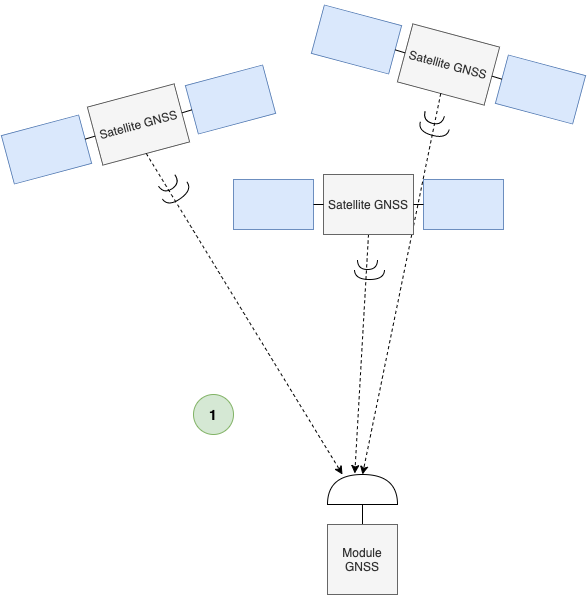

The diagram above was exported from draw.io. Its source (the exported page's mxGraphModel, read from the mxfile embedded in the PNG):
<mxGraphModel dx="946" dy="624" grid="1" gridSize="10" guides="1" tooltips="1" connect="1" arrows="1" fold="1" page="1" pageScale="1" pageWidth="827" pageHeight="1169" math="0" shadow="0">
  <root>
    <mxCell id="0" />
    <mxCell id="1" parent="0" />
    <mxCell id="L0kBGrAKzO9C7vopE7le-16" value="" style="group;rotation=-15;" parent="1" vertex="1" connectable="0">
      <mxGeometry x="90" y="110" width="270" height="60" as="geometry" />
    </mxCell>
    <mxCell id="L0kBGrAKzO9C7vopE7le-1" value="Satellite GNSS" style="rounded=0;whiteSpace=wrap;html=1;fillColor=#f5f5f5;strokeColor=#666666;fontColor=#333333;rotation=-15;" parent="L0kBGrAKzO9C7vopE7le-16" vertex="1">
      <mxGeometry x="90" width="90" height="60" as="geometry" />
    </mxCell>
    <mxCell id="L0kBGrAKzO9C7vopE7le-2" value="" style="rounded=0;whiteSpace=wrap;html=1;fillColor=#dae8fc;strokeColor=#6c8ebf;rotation=-15;" parent="L0kBGrAKzO9C7vopE7le-16" vertex="1">
      <mxGeometry x="187" y="-20" width="80" height="50" as="geometry" />
    </mxCell>
    <mxCell id="L0kBGrAKzO9C7vopE7le-8" style="edgeStyle=none;rounded=0;orthogonalLoop=1;jettySize=auto;html=1;exitX=1;exitY=0.5;exitDx=0;exitDy=0;entryX=0;entryY=0.5;entryDx=0;entryDy=0;endArrow=none;endFill=0;" parent="L0kBGrAKzO9C7vopE7le-16" source="L0kBGrAKzO9C7vopE7le-1" target="L0kBGrAKzO9C7vopE7le-2" edge="1">
      <mxGeometry relative="1" as="geometry" />
    </mxCell>
    <mxCell id="L0kBGrAKzO9C7vopE7le-3" value="" style="rounded=0;whiteSpace=wrap;html=1;fillColor=#dae8fc;strokeColor=#6c8ebf;rotation=-15;" parent="L0kBGrAKzO9C7vopE7le-16" vertex="1">
      <mxGeometry x="3" y="30" width="80" height="50" as="geometry" />
    </mxCell>
    <mxCell id="L0kBGrAKzO9C7vopE7le-9" style="edgeStyle=none;rounded=0;orthogonalLoop=1;jettySize=auto;html=1;exitX=0;exitY=0.5;exitDx=0;exitDy=0;entryX=1;entryY=0.5;entryDx=0;entryDy=0;endArrow=none;endFill=0;" parent="L0kBGrAKzO9C7vopE7le-16" source="L0kBGrAKzO9C7vopE7le-1" target="L0kBGrAKzO9C7vopE7le-3" edge="1">
      <mxGeometry relative="1" as="geometry" />
    </mxCell>
    <mxCell id="L0kBGrAKzO9C7vopE7le-17" value="" style="group;rotation=15;" parent="1" vertex="1" connectable="0">
      <mxGeometry x="400" y="50" width="270" height="60" as="geometry" />
    </mxCell>
    <mxCell id="L0kBGrAKzO9C7vopE7le-18" value="Satellite GNSS" style="rounded=0;whiteSpace=wrap;html=1;fillColor=#f5f5f5;strokeColor=#666666;fontColor=#333333;rotation=15;" parent="L0kBGrAKzO9C7vopE7le-17" vertex="1">
      <mxGeometry x="90" width="90" height="60" as="geometry" />
    </mxCell>
    <mxCell id="L0kBGrAKzO9C7vopE7le-19" value="" style="rounded=0;whiteSpace=wrap;html=1;fillColor=#dae8fc;strokeColor=#6c8ebf;rotation=15;" parent="L0kBGrAKzO9C7vopE7le-17" vertex="1">
      <mxGeometry x="187" y="30" width="80" height="50" as="geometry" />
    </mxCell>
    <mxCell id="L0kBGrAKzO9C7vopE7le-20" style="edgeStyle=none;rounded=0;orthogonalLoop=1;jettySize=auto;html=1;exitX=1;exitY=0.5;exitDx=0;exitDy=0;entryX=0;entryY=0.5;entryDx=0;entryDy=0;endArrow=none;endFill=0;" parent="L0kBGrAKzO9C7vopE7le-17" source="L0kBGrAKzO9C7vopE7le-18" target="L0kBGrAKzO9C7vopE7le-19" edge="1">
      <mxGeometry relative="1" as="geometry" />
    </mxCell>
    <mxCell id="L0kBGrAKzO9C7vopE7le-21" value="" style="rounded=0;whiteSpace=wrap;html=1;fillColor=#dae8fc;strokeColor=#6c8ebf;rotation=15;" parent="L0kBGrAKzO9C7vopE7le-17" vertex="1">
      <mxGeometry x="3" y="-20" width="80" height="50" as="geometry" />
    </mxCell>
    <mxCell id="L0kBGrAKzO9C7vopE7le-22" style="edgeStyle=none;rounded=0;orthogonalLoop=1;jettySize=auto;html=1;exitX=0;exitY=0.5;exitDx=0;exitDy=0;entryX=1;entryY=0.5;entryDx=0;entryDy=0;endArrow=none;endFill=0;" parent="L0kBGrAKzO9C7vopE7le-17" source="L0kBGrAKzO9C7vopE7le-18" target="L0kBGrAKzO9C7vopE7le-21" edge="1">
      <mxGeometry relative="1" as="geometry" />
    </mxCell>
    <mxCell id="2mMp2O29stqo2rJmUwwQ-6" style="edgeStyle=orthogonalEdgeStyle;rounded=0;orthogonalLoop=1;jettySize=auto;html=1;exitX=0.5;exitY=0;exitDx=0;exitDy=0;entryX=0;entryY=0.5;entryDx=0;entryDy=0;entryPerimeter=0;endArrow=none;endFill=0;" parent="1" source="2mMp2O29stqo2rJmUwwQ-7" target="2mMp2O29stqo2rJmUwwQ-8" edge="1">
      <mxGeometry relative="1" as="geometry" />
    </mxCell>
    <mxCell id="2mMp2O29stqo2rJmUwwQ-7" value="Module GNSS" style="whiteSpace=wrap;html=1;aspect=fixed;fillColor=#f5f5f5;strokeColor=#666666;fontColor=#333333;" parent="1" vertex="1">
      <mxGeometry x="414" y="540" width="70" height="70" as="geometry" />
    </mxCell>
    <mxCell id="2mMp2O29stqo2rJmUwwQ-8" value="" style="shape=or;whiteSpace=wrap;html=1;rotation=-90;" parent="1" vertex="1">
      <mxGeometry x="434" y="470" width="30" height="70" as="geometry" />
    </mxCell>
    <mxCell id="2mMp2O29stqo2rJmUwwQ-22" value="" style="group;rotation=90;" parent="1" vertex="1" connectable="0">
      <mxGeometry x="445" y="270" width="20" height="30" as="geometry" />
    </mxCell>
    <mxCell id="2mMp2O29stqo2rJmUwwQ-23" value="" style="shape=requiredInterface;html=1;verticalLabelPosition=bottom;sketch=0;rotation=90;" parent="2mMp2O29stqo2rJmUwwQ-22" vertex="1">
      <mxGeometry x="4" width="10" height="20" as="geometry" />
    </mxCell>
    <mxCell id="2mMp2O29stqo2rJmUwwQ-24" value="" style="shape=requiredInterface;html=1;verticalLabelPosition=bottom;sketch=0;rotation=90;" parent="2mMp2O29stqo2rJmUwwQ-22" vertex="1">
      <mxGeometry x="6" y="5" width="10" height="30" as="geometry" />
    </mxCell>
    <mxCell id="2mMp2O29stqo2rJmUwwQ-26" style="edgeStyle=none;rounded=0;orthogonalLoop=1;jettySize=auto;html=1;exitX=0.5;exitY=1;exitDx=0;exitDy=0;entryX=1.033;entryY=0.39;entryDx=0;entryDy=0;entryPerimeter=0;dashed=1;endArrow=classic;endFill=1;" parent="1" source="L0kBGrAKzO9C7vopE7le-12" target="2mMp2O29stqo2rJmUwwQ-8" edge="1">
      <mxGeometry relative="1" as="geometry" />
    </mxCell>
    <mxCell id="2mMp2O29stqo2rJmUwwQ-31" style="edgeStyle=none;rounded=0;orthogonalLoop=1;jettySize=auto;html=1;exitX=0.5;exitY=1;exitDx=0;exitDy=0;entryX=1;entryY=0.214;entryDx=0;entryDy=0;entryPerimeter=0;dashed=1;endArrow=classic;endFill=1;" parent="1" source="L0kBGrAKzO9C7vopE7le-1" target="2mMp2O29stqo2rJmUwwQ-8" edge="1">
      <mxGeometry relative="1" as="geometry" />
    </mxCell>
    <mxCell id="2mMp2O29stqo2rJmUwwQ-32" value="" style="group;rotation=55;" parent="1" vertex="1" connectable="0">
      <mxGeometry x="250" y="190" width="20" height="30" as="geometry" />
    </mxCell>
    <mxCell id="2mMp2O29stqo2rJmUwwQ-33" value="" style="shape=requiredInterface;html=1;verticalLabelPosition=bottom;sketch=0;rotation=55;" parent="2mMp2O29stqo2rJmUwwQ-32" vertex="1">
      <mxGeometry x="1" width="10" height="20" as="geometry" />
    </mxCell>
    <mxCell id="2mMp2O29stqo2rJmUwwQ-34" value="" style="shape=requiredInterface;html=1;verticalLabelPosition=bottom;sketch=0;rotation=55;" parent="2mMp2O29stqo2rJmUwwQ-32" vertex="1">
      <mxGeometry x="9" y="5" width="10" height="30" as="geometry" />
    </mxCell>
    <mxCell id="2mMp2O29stqo2rJmUwwQ-42" style="edgeStyle=none;rounded=0;orthogonalLoop=1;jettySize=auto;html=1;exitX=0.5;exitY=1;exitDx=0;exitDy=0;entryX=1;entryY=0.5;entryDx=0;entryDy=0;entryPerimeter=0;dashed=1;endArrow=classic;endFill=1;" parent="1" source="L0kBGrAKzO9C7vopE7le-18" target="2mMp2O29stqo2rJmUwwQ-8" edge="1">
      <mxGeometry relative="1" as="geometry" />
    </mxCell>
    <mxCell id="2mMp2O29stqo2rJmUwwQ-43" value="" style="group;rotation=105;" parent="1" vertex="1" connectable="0">
      <mxGeometry x="510" y="125" width="20" height="30" as="geometry" />
    </mxCell>
    <mxCell id="2mMp2O29stqo2rJmUwwQ-44" value="" style="shape=requiredInterface;html=1;verticalLabelPosition=bottom;sketch=0;rotation=105;" parent="2mMp2O29stqo2rJmUwwQ-43" vertex="1">
      <mxGeometry x="5" y="-1" width="10" height="20" as="geometry" />
    </mxCell>
    <mxCell id="2mMp2O29stqo2rJmUwwQ-45" value="" style="shape=requiredInterface;html=1;verticalLabelPosition=bottom;sketch=0;rotation=105;" parent="2mMp2O29stqo2rJmUwwQ-43" vertex="1">
      <mxGeometry x="5" y="6" width="10" height="30" as="geometry" />
    </mxCell>
    <mxCell id="2mMp2O29stqo2rJmUwwQ-46" style="edgeStyle=none;rounded=0;orthogonalLoop=1;jettySize=auto;html=1;exitX=0;exitY=0.5;exitDx=0;exitDy=0;exitPerimeter=0;dashed=1;endArrow=classic;endFill=1;" parent="2mMp2O29stqo2rJmUwwQ-43" source="2mMp2O29stqo2rJmUwwQ-45" target="2mMp2O29stqo2rJmUwwQ-45" edge="1">
      <mxGeometry relative="1" as="geometry" />
    </mxCell>
    <mxCell id="L0kBGrAKzO9C7vopE7le-15" value="" style="group" parent="1" vertex="1" connectable="0">
      <mxGeometry x="320" y="190" width="270" height="60" as="geometry" />
    </mxCell>
    <mxCell id="L0kBGrAKzO9C7vopE7le-12" value="Satellite GNSS" style="rounded=0;whiteSpace=wrap;html=1;fillColor=#f5f5f5;strokeColor=#666666;fontColor=#333333;" parent="L0kBGrAKzO9C7vopE7le-15" vertex="1">
      <mxGeometry x="90" width="90" height="60" as="geometry" />
    </mxCell>
    <mxCell id="L0kBGrAKzO9C7vopE7le-13" value="" style="rounded=0;whiteSpace=wrap;html=1;fillColor=#dae8fc;strokeColor=#6c8ebf;" parent="L0kBGrAKzO9C7vopE7le-15" vertex="1">
      <mxGeometry x="190" y="5" width="80" height="50" as="geometry" />
    </mxCell>
    <mxCell id="L0kBGrAKzO9C7vopE7le-10" style="edgeStyle=none;rounded=0;orthogonalLoop=1;jettySize=auto;html=1;exitX=1;exitY=0.5;exitDx=0;exitDy=0;entryX=0;entryY=0.5;entryDx=0;entryDy=0;endArrow=none;endFill=0;" parent="L0kBGrAKzO9C7vopE7le-15" source="L0kBGrAKzO9C7vopE7le-12" target="L0kBGrAKzO9C7vopE7le-13" edge="1">
      <mxGeometry relative="1" as="geometry" />
    </mxCell>
    <mxCell id="L0kBGrAKzO9C7vopE7le-14" value="" style="rounded=0;whiteSpace=wrap;html=1;fillColor=#dae8fc;strokeColor=#6c8ebf;" parent="L0kBGrAKzO9C7vopE7le-15" vertex="1">
      <mxGeometry y="5" width="80" height="50" as="geometry" />
    </mxCell>
    <mxCell id="L0kBGrAKzO9C7vopE7le-11" style="edgeStyle=none;rounded=0;orthogonalLoop=1;jettySize=auto;html=1;exitX=0;exitY=0.5;exitDx=0;exitDy=0;entryX=1;entryY=0.5;entryDx=0;entryDy=0;endArrow=none;endFill=0;" parent="L0kBGrAKzO9C7vopE7le-15" source="L0kBGrAKzO9C7vopE7le-12" target="L0kBGrAKzO9C7vopE7le-14" edge="1">
      <mxGeometry relative="1" as="geometry" />
    </mxCell>
    <mxCell id="2mMp2O29stqo2rJmUwwQ-48" value="1" style="ellipse;whiteSpace=wrap;html=1;aspect=fixed;fontSize=14;fontStyle=1;fillColor=#d5e8d4;strokeColor=#82b366;" parent="1" vertex="1">
      <mxGeometry x="280" y="410" width="40" height="40" as="geometry" />
    </mxCell>
  </root>
</mxGraphModel>